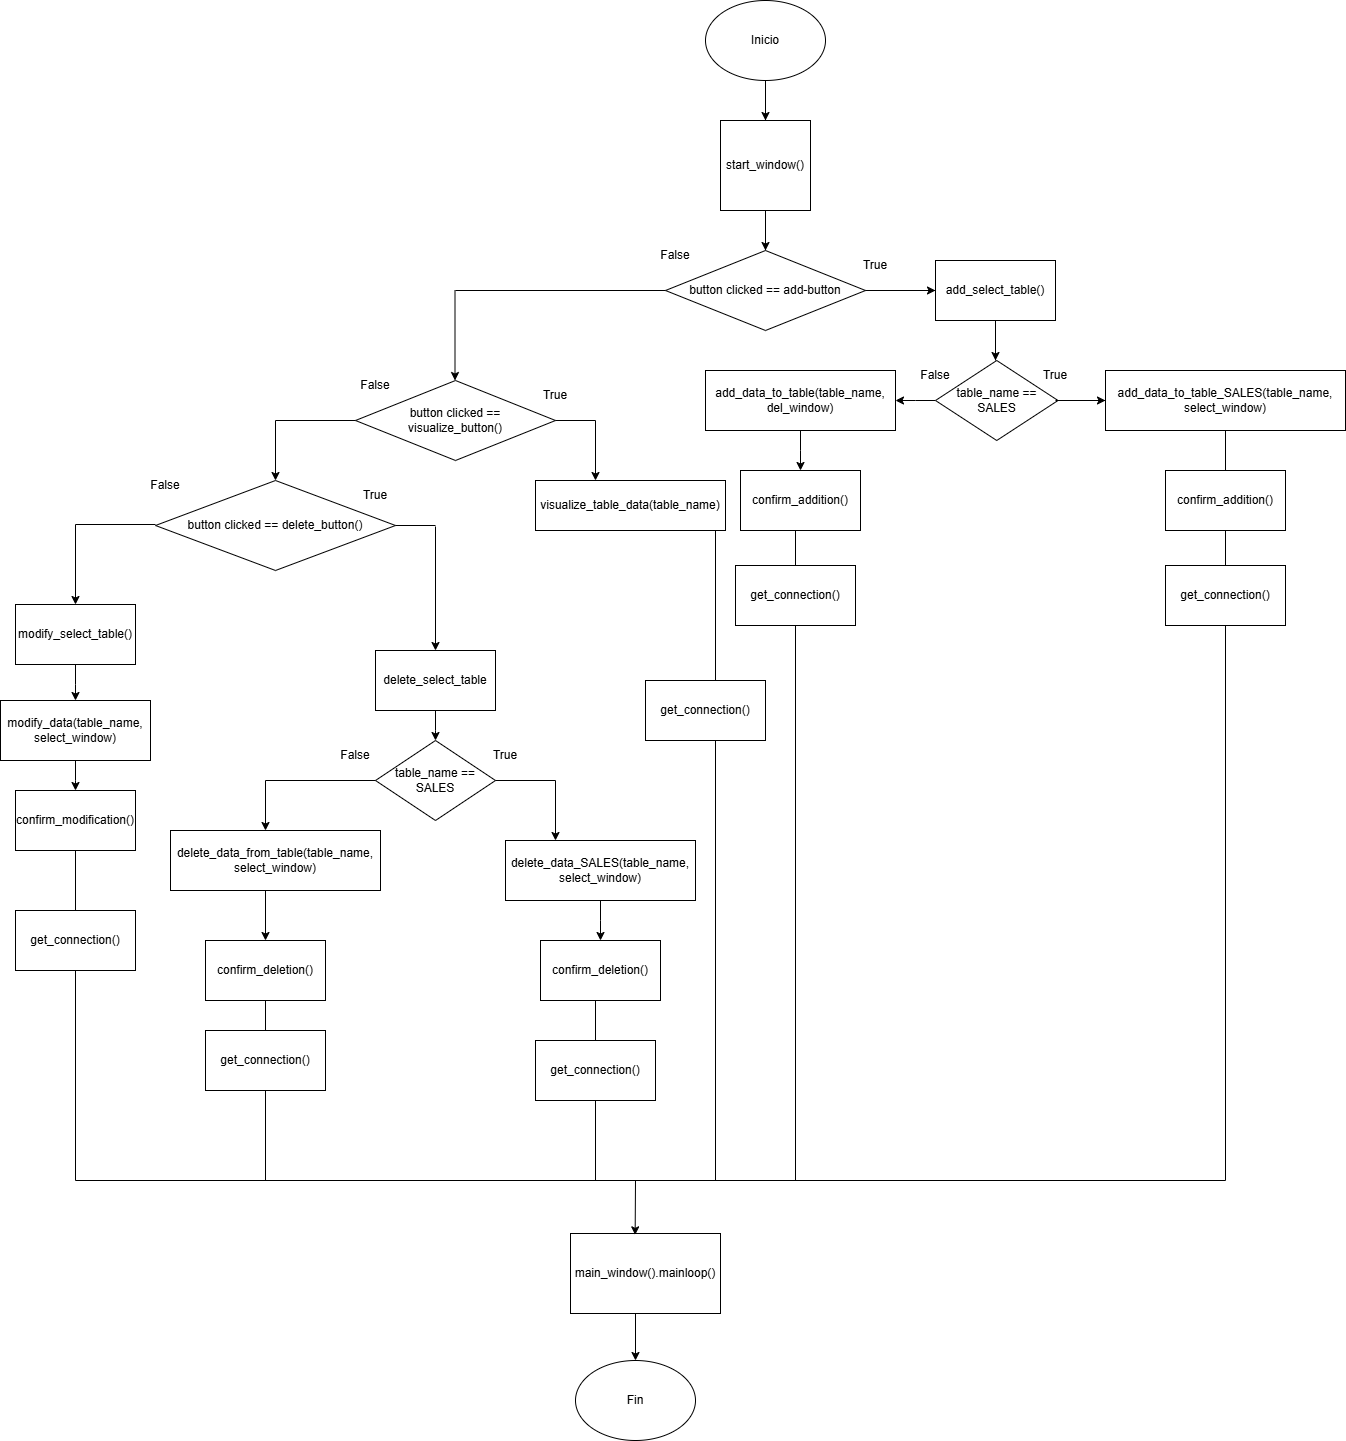

The diagram above was exported from draw.io. Its source (the exported page's mxGraphModel, read from the mxfile embedded in the PNG):
<mxGraphModel dx="2062" dy="655" grid="1" gridSize="10" guides="1" tooltips="1" connect="1" arrows="1" fold="1" page="1" pageScale="1" pageWidth="827" pageHeight="1169" math="0" shadow="0">
  <root>
    <mxCell id="0" />
    <mxCell id="1" parent="0" />
    <mxCell id="B3kuL8Wae2xRXtnxWmTu-23" style="edgeStyle=orthogonalEdgeStyle;rounded=0;orthogonalLoop=1;jettySize=auto;html=1;" edge="1" parent="1" source="B3kuL8Wae2xRXtnxWmTu-1">
      <mxGeometry relative="1" as="geometry">
        <mxPoint x="410" y="140" as="targetPoint" />
      </mxGeometry>
    </mxCell>
    <mxCell id="B3kuL8Wae2xRXtnxWmTu-1" value="Inicio" style="ellipse;whiteSpace=wrap;html=1;" vertex="1" parent="1">
      <mxGeometry x="350" y="20" width="120" height="80" as="geometry" />
    </mxCell>
    <mxCell id="B3kuL8Wae2xRXtnxWmTu-2" value="" style="endArrow=none;html=1;rounded=0;" edge="1" parent="1">
      <mxGeometry width="50" height="50" relative="1" as="geometry">
        <mxPoint x="410" y="140" as="sourcePoint" />
        <mxPoint x="410" y="100" as="targetPoint" />
      </mxGeometry>
    </mxCell>
    <mxCell id="B3kuL8Wae2xRXtnxWmTu-25" style="edgeStyle=orthogonalEdgeStyle;rounded=0;orthogonalLoop=1;jettySize=auto;html=1;" edge="1" parent="1" source="B3kuL8Wae2xRXtnxWmTu-4">
      <mxGeometry relative="1" as="geometry">
        <mxPoint x="410" y="270" as="targetPoint" />
      </mxGeometry>
    </mxCell>
    <mxCell id="B3kuL8Wae2xRXtnxWmTu-4" value="start_window()" style="whiteSpace=wrap;html=1;aspect=fixed;" vertex="1" parent="1">
      <mxGeometry x="365" y="140" width="90" height="90" as="geometry" />
    </mxCell>
    <mxCell id="B3kuL8Wae2xRXtnxWmTu-8" value="" style="endArrow=none;html=1;rounded=0;" edge="1" parent="1">
      <mxGeometry width="50" height="50" relative="1" as="geometry">
        <mxPoint x="410" y="270" as="sourcePoint" />
        <mxPoint x="410" y="230" as="targetPoint" />
      </mxGeometry>
    </mxCell>
    <mxCell id="B3kuL8Wae2xRXtnxWmTu-19" style="edgeStyle=orthogonalEdgeStyle;rounded=0;orthogonalLoop=1;jettySize=auto;html=1;" edge="1" parent="1" source="B3kuL8Wae2xRXtnxWmTu-9" target="B3kuL8Wae2xRXtnxWmTu-12">
      <mxGeometry relative="1" as="geometry" />
    </mxCell>
    <mxCell id="B3kuL8Wae2xRXtnxWmTu-9" value="button clicked == add-button" style="rhombus;whiteSpace=wrap;html=1;" vertex="1" parent="1">
      <mxGeometry x="310" y="270" width="200" height="80" as="geometry" />
    </mxCell>
    <mxCell id="B3kuL8Wae2xRXtnxWmTu-10" value="" style="endArrow=none;html=1;rounded=0;" edge="1" parent="1">
      <mxGeometry width="50" height="50" relative="1" as="geometry">
        <mxPoint x="580" y="310" as="sourcePoint" />
        <mxPoint x="510" y="310" as="targetPoint" />
      </mxGeometry>
    </mxCell>
    <mxCell id="B3kuL8Wae2xRXtnxWmTu-11" value="True" style="text;html=1;align=center;verticalAlign=middle;whiteSpace=wrap;rounded=0;" vertex="1" parent="1">
      <mxGeometry x="490" y="270" width="60" height="30" as="geometry" />
    </mxCell>
    <mxCell id="B3kuL8Wae2xRXtnxWmTu-20" style="edgeStyle=orthogonalEdgeStyle;rounded=0;orthogonalLoop=1;jettySize=auto;html=1;" edge="1" parent="1" source="B3kuL8Wae2xRXtnxWmTu-12">
      <mxGeometry relative="1" as="geometry">
        <mxPoint x="640" y="380" as="targetPoint" />
      </mxGeometry>
    </mxCell>
    <mxCell id="B3kuL8Wae2xRXtnxWmTu-12" value="add_select_table()" style="rounded=0;whiteSpace=wrap;html=1;" vertex="1" parent="1">
      <mxGeometry x="580" y="280" width="120" height="60" as="geometry" />
    </mxCell>
    <mxCell id="B3kuL8Wae2xRXtnxWmTu-13" value="" style="endArrow=none;html=1;rounded=0;" edge="1" parent="1">
      <mxGeometry width="50" height="50" relative="1" as="geometry">
        <mxPoint x="640" y="380" as="sourcePoint" />
        <mxPoint x="640" y="340" as="targetPoint" />
      </mxGeometry>
    </mxCell>
    <mxCell id="B3kuL8Wae2xRXtnxWmTu-21" style="edgeStyle=orthogonalEdgeStyle;rounded=0;orthogonalLoop=1;jettySize=auto;html=1;" edge="1" parent="1" source="B3kuL8Wae2xRXtnxWmTu-14">
      <mxGeometry relative="1" as="geometry">
        <mxPoint x="750" y="420" as="targetPoint" />
      </mxGeometry>
    </mxCell>
    <mxCell id="B3kuL8Wae2xRXtnxWmTu-29" style="edgeStyle=orthogonalEdgeStyle;rounded=0;orthogonalLoop=1;jettySize=auto;html=1;" edge="1" parent="1" source="B3kuL8Wae2xRXtnxWmTu-14">
      <mxGeometry relative="1" as="geometry">
        <mxPoint x="540" y="420" as="targetPoint" />
      </mxGeometry>
    </mxCell>
    <mxCell id="B3kuL8Wae2xRXtnxWmTu-14" value="table_name == SALES" style="rhombus;whiteSpace=wrap;html=1;" vertex="1" parent="1">
      <mxGeometry x="580" y="380" width="122.5" height="80" as="geometry" />
    </mxCell>
    <mxCell id="B3kuL8Wae2xRXtnxWmTu-15" value="" style="endArrow=none;html=1;rounded=0;" edge="1" parent="1">
      <mxGeometry width="50" height="50" relative="1" as="geometry">
        <mxPoint x="700" y="420" as="sourcePoint" />
        <mxPoint x="750" y="420" as="targetPoint" />
      </mxGeometry>
    </mxCell>
    <mxCell id="B3kuL8Wae2xRXtnxWmTu-16" value="True" style="text;html=1;align=center;verticalAlign=middle;whiteSpace=wrap;rounded=0;" vertex="1" parent="1">
      <mxGeometry x="670" y="380" width="60" height="30" as="geometry" />
    </mxCell>
    <mxCell id="B3kuL8Wae2xRXtnxWmTu-26" value="add_data_to_table_SALES(table_name, select_window)" style="rounded=0;whiteSpace=wrap;html=1;" vertex="1" parent="1">
      <mxGeometry x="750" y="390" width="240" height="60" as="geometry" />
    </mxCell>
    <mxCell id="B3kuL8Wae2xRXtnxWmTu-27" value="" style="endArrow=none;html=1;rounded=0;" edge="1" parent="1">
      <mxGeometry width="50" height="50" relative="1" as="geometry">
        <mxPoint x="870" y="490" as="sourcePoint" />
        <mxPoint x="870" y="450" as="targetPoint" />
      </mxGeometry>
    </mxCell>
    <mxCell id="B3kuL8Wae2xRXtnxWmTu-28" value="confirm_addition()" style="rounded=0;whiteSpace=wrap;html=1;" vertex="1" parent="1">
      <mxGeometry x="810" y="490" width="120" height="60" as="geometry" />
    </mxCell>
    <mxCell id="B3kuL8Wae2xRXtnxWmTu-34" style="edgeStyle=orthogonalEdgeStyle;rounded=0;orthogonalLoop=1;jettySize=auto;html=1;" edge="1" parent="1" source="B3kuL8Wae2xRXtnxWmTu-30">
      <mxGeometry relative="1" as="geometry">
        <mxPoint x="445" y="490" as="targetPoint" />
      </mxGeometry>
    </mxCell>
    <mxCell id="B3kuL8Wae2xRXtnxWmTu-30" value="add_data_to_table(table_name, del_window)" style="rounded=0;whiteSpace=wrap;html=1;" vertex="1" parent="1">
      <mxGeometry x="350" y="390" width="190" height="60" as="geometry" />
    </mxCell>
    <mxCell id="B3kuL8Wae2xRXtnxWmTu-31" value="False" style="text;html=1;align=center;verticalAlign=middle;whiteSpace=wrap;rounded=0;" vertex="1" parent="1">
      <mxGeometry x="550" y="380" width="60" height="30" as="geometry" />
    </mxCell>
    <mxCell id="B3kuL8Wae2xRXtnxWmTu-32" value="False" style="text;html=1;align=center;verticalAlign=middle;whiteSpace=wrap;rounded=0;" vertex="1" parent="1">
      <mxGeometry x="290" y="260" width="60" height="30" as="geometry" />
    </mxCell>
    <mxCell id="B3kuL8Wae2xRXtnxWmTu-35" value="confirm_addition()" style="rounded=0;whiteSpace=wrap;html=1;" vertex="1" parent="1">
      <mxGeometry x="385" y="490" width="120" height="60" as="geometry" />
    </mxCell>
    <mxCell id="B3kuL8Wae2xRXtnxWmTu-38" value="" style="endArrow=classic;html=1;rounded=0;" edge="1" parent="1">
      <mxGeometry width="50" height="50" relative="1" as="geometry">
        <mxPoint x="99.5" y="310" as="sourcePoint" />
        <mxPoint x="99.5" y="400" as="targetPoint" />
      </mxGeometry>
    </mxCell>
    <mxCell id="B3kuL8Wae2xRXtnxWmTu-39" value="" style="endArrow=none;html=1;rounded=0;" edge="1" parent="1">
      <mxGeometry width="50" height="50" relative="1" as="geometry">
        <mxPoint x="100" y="310" as="sourcePoint" />
        <mxPoint x="310" y="310" as="targetPoint" />
      </mxGeometry>
    </mxCell>
    <mxCell id="B3kuL8Wae2xRXtnxWmTu-40" value="&amp;nbsp;button clicked ==&amp;nbsp;&lt;div&gt;visualize_button()&lt;/div&gt;" style="rhombus;whiteSpace=wrap;html=1;" vertex="1" parent="1">
      <mxGeometry y="400" width="200" height="80" as="geometry" />
    </mxCell>
    <mxCell id="B3kuL8Wae2xRXtnxWmTu-42" value="True" style="text;html=1;align=center;verticalAlign=middle;whiteSpace=wrap;rounded=0;" vertex="1" parent="1">
      <mxGeometry x="170" y="400" width="60" height="30" as="geometry" />
    </mxCell>
    <mxCell id="B3kuL8Wae2xRXtnxWmTu-43" value="" style="endArrow=none;html=1;rounded=0;" edge="1" parent="1">
      <mxGeometry width="50" height="50" relative="1" as="geometry">
        <mxPoint x="200" y="440" as="sourcePoint" />
        <mxPoint x="240" y="440" as="targetPoint" />
      </mxGeometry>
    </mxCell>
    <mxCell id="B3kuL8Wae2xRXtnxWmTu-44" value="" style="endArrow=classic;html=1;rounded=0;" edge="1" parent="1">
      <mxGeometry width="50" height="50" relative="1" as="geometry">
        <mxPoint x="240" y="440" as="sourcePoint" />
        <mxPoint x="240" y="500" as="targetPoint" />
      </mxGeometry>
    </mxCell>
    <mxCell id="B3kuL8Wae2xRXtnxWmTu-45" value="visualize_table_data(table_name)" style="rounded=0;whiteSpace=wrap;html=1;" vertex="1" parent="1">
      <mxGeometry x="180" y="500" width="190" height="50" as="geometry" />
    </mxCell>
    <mxCell id="B3kuL8Wae2xRXtnxWmTu-46" value="" style="endArrow=none;html=1;rounded=0;" edge="1" parent="1">
      <mxGeometry width="50" height="50" relative="1" as="geometry">
        <mxPoint x="-80" y="440" as="sourcePoint" />
        <mxPoint y="440" as="targetPoint" />
      </mxGeometry>
    </mxCell>
    <mxCell id="B3kuL8Wae2xRXtnxWmTu-47" value="" style="endArrow=classic;html=1;rounded=0;" edge="1" parent="1">
      <mxGeometry width="50" height="50" relative="1" as="geometry">
        <mxPoint x="-80" y="440" as="sourcePoint" />
        <mxPoint x="-80" y="500" as="targetPoint" />
      </mxGeometry>
    </mxCell>
    <mxCell id="B3kuL8Wae2xRXtnxWmTu-48" value="False" style="text;html=1;align=center;verticalAlign=middle;whiteSpace=wrap;rounded=0;" vertex="1" parent="1">
      <mxGeometry x="-10" y="390" width="60" height="30" as="geometry" />
    </mxCell>
    <mxCell id="B3kuL8Wae2xRXtnxWmTu-50" value="button clicked == delete_button()" style="rhombus;whiteSpace=wrap;html=1;" vertex="1" parent="1">
      <mxGeometry x="-200" y="500" width="240" height="90" as="geometry" />
    </mxCell>
    <mxCell id="B3kuL8Wae2xRXtnxWmTu-51" value="" style="endArrow=none;html=1;rounded=0;" edge="1" parent="1">
      <mxGeometry width="50" height="50" relative="1" as="geometry">
        <mxPoint x="80" y="545" as="sourcePoint" />
        <mxPoint x="40" y="545" as="targetPoint" />
      </mxGeometry>
    </mxCell>
    <mxCell id="B3kuL8Wae2xRXtnxWmTu-53" value="" style="endArrow=classic;html=1;rounded=0;" edge="1" parent="1">
      <mxGeometry width="50" height="50" relative="1" as="geometry">
        <mxPoint x="80" y="546" as="sourcePoint" />
        <mxPoint x="80" y="670" as="targetPoint" />
      </mxGeometry>
    </mxCell>
    <mxCell id="B3kuL8Wae2xRXtnxWmTu-54" value="True" style="text;html=1;align=center;verticalAlign=middle;whiteSpace=wrap;rounded=0;" vertex="1" parent="1">
      <mxGeometry x="-10" y="500" width="60" height="30" as="geometry" />
    </mxCell>
    <mxCell id="B3kuL8Wae2xRXtnxWmTu-55" value="False" style="text;html=1;align=center;verticalAlign=middle;whiteSpace=wrap;rounded=0;" vertex="1" parent="1">
      <mxGeometry x="-220" y="490" width="60" height="30" as="geometry" />
    </mxCell>
    <mxCell id="B3kuL8Wae2xRXtnxWmTu-57" value="" style="endArrow=none;html=1;rounded=0;" edge="1" parent="1">
      <mxGeometry width="50" height="50" relative="1" as="geometry">
        <mxPoint x="-280" y="544" as="sourcePoint" />
        <mxPoint x="-200" y="544" as="targetPoint" />
      </mxGeometry>
    </mxCell>
    <mxCell id="B3kuL8Wae2xRXtnxWmTu-58" value="" style="endArrow=classic;html=1;rounded=0;" edge="1" parent="1">
      <mxGeometry width="50" height="50" relative="1" as="geometry">
        <mxPoint x="-280" y="544" as="sourcePoint" />
        <mxPoint x="-280" y="624" as="targetPoint" />
      </mxGeometry>
    </mxCell>
    <mxCell id="B3kuL8Wae2xRXtnxWmTu-62" style="edgeStyle=orthogonalEdgeStyle;rounded=0;orthogonalLoop=1;jettySize=auto;html=1;" edge="1" parent="1" source="B3kuL8Wae2xRXtnxWmTu-60">
      <mxGeometry relative="1" as="geometry">
        <mxPoint x="80" y="760" as="targetPoint" />
      </mxGeometry>
    </mxCell>
    <mxCell id="B3kuL8Wae2xRXtnxWmTu-60" value="delete_select_table" style="rounded=0;whiteSpace=wrap;html=1;" vertex="1" parent="1">
      <mxGeometry x="20" y="670" width="120" height="60" as="geometry" />
    </mxCell>
    <mxCell id="B3kuL8Wae2xRXtnxWmTu-63" value="table_name == SALES" style="rhombus;whiteSpace=wrap;html=1;" vertex="1" parent="1">
      <mxGeometry x="20" y="760" width="120" height="80" as="geometry" />
    </mxCell>
    <mxCell id="B3kuL8Wae2xRXtnxWmTu-64" value="" style="endArrow=none;html=1;rounded=0;" edge="1" parent="1">
      <mxGeometry width="50" height="50" relative="1" as="geometry">
        <mxPoint x="140" y="800" as="sourcePoint" />
        <mxPoint x="200" y="800" as="targetPoint" />
      </mxGeometry>
    </mxCell>
    <mxCell id="B3kuL8Wae2xRXtnxWmTu-65" value="" style="endArrow=classic;html=1;rounded=0;" edge="1" parent="1">
      <mxGeometry width="50" height="50" relative="1" as="geometry">
        <mxPoint x="200" y="800" as="sourcePoint" />
        <mxPoint x="200" y="860" as="targetPoint" />
      </mxGeometry>
    </mxCell>
    <mxCell id="B3kuL8Wae2xRXtnxWmTu-66" value="True" style="text;html=1;align=center;verticalAlign=middle;whiteSpace=wrap;rounded=0;" vertex="1" parent="1">
      <mxGeometry x="120" y="760" width="60" height="30" as="geometry" />
    </mxCell>
    <mxCell id="B3kuL8Wae2xRXtnxWmTu-68" style="edgeStyle=orthogonalEdgeStyle;rounded=0;orthogonalLoop=1;jettySize=auto;html=1;" edge="1" parent="1" source="B3kuL8Wae2xRXtnxWmTu-67">
      <mxGeometry relative="1" as="geometry">
        <mxPoint x="245.00000000000023" y="960" as="targetPoint" />
      </mxGeometry>
    </mxCell>
    <mxCell id="B3kuL8Wae2xRXtnxWmTu-67" value="delete_data_SALES(table_name, select_window)" style="rounded=0;whiteSpace=wrap;html=1;" vertex="1" parent="1">
      <mxGeometry x="150" y="860" width="190" height="60" as="geometry" />
    </mxCell>
    <mxCell id="B3kuL8Wae2xRXtnxWmTu-69" value="confirm_deletion()" style="rounded=0;whiteSpace=wrap;html=1;" vertex="1" parent="1">
      <mxGeometry x="185" y="960" width="120" height="60" as="geometry" />
    </mxCell>
    <mxCell id="B3kuL8Wae2xRXtnxWmTu-70" value="" style="endArrow=none;html=1;rounded=0;" edge="1" parent="1">
      <mxGeometry width="50" height="50" relative="1" as="geometry">
        <mxPoint x="-90" y="800" as="sourcePoint" />
        <mxPoint x="20" y="800" as="targetPoint" />
      </mxGeometry>
    </mxCell>
    <mxCell id="B3kuL8Wae2xRXtnxWmTu-71" value="False" style="text;html=1;align=center;verticalAlign=middle;whiteSpace=wrap;rounded=0;" vertex="1" parent="1">
      <mxGeometry x="-30" y="760" width="60" height="30" as="geometry" />
    </mxCell>
    <mxCell id="B3kuL8Wae2xRXtnxWmTu-72" value="" style="endArrow=classic;html=1;rounded=0;" edge="1" parent="1">
      <mxGeometry width="50" height="50" relative="1" as="geometry">
        <mxPoint x="-90" y="800" as="sourcePoint" />
        <mxPoint x="-90" y="850" as="targetPoint" />
      </mxGeometry>
    </mxCell>
    <mxCell id="B3kuL8Wae2xRXtnxWmTu-73" value="delete_data_from_table(table_name, select_window)" style="rounded=0;whiteSpace=wrap;html=1;" vertex="1" parent="1">
      <mxGeometry x="-185" y="850" width="210" height="60" as="geometry" />
    </mxCell>
    <mxCell id="B3kuL8Wae2xRXtnxWmTu-75" value="" style="endArrow=classic;html=1;rounded=0;" edge="1" parent="1">
      <mxGeometry width="50" height="50" relative="1" as="geometry">
        <mxPoint x="-90" y="910" as="sourcePoint" />
        <mxPoint x="-90" y="960" as="targetPoint" />
      </mxGeometry>
    </mxCell>
    <mxCell id="B3kuL8Wae2xRXtnxWmTu-76" value="confirm_deletion()" style="rounded=0;whiteSpace=wrap;html=1;" vertex="1" parent="1">
      <mxGeometry x="-150" y="960" width="120" height="60" as="geometry" />
    </mxCell>
    <mxCell id="B3kuL8Wae2xRXtnxWmTu-78" style="edgeStyle=orthogonalEdgeStyle;rounded=0;orthogonalLoop=1;jettySize=auto;html=1;" edge="1" parent="1" source="B3kuL8Wae2xRXtnxWmTu-77">
      <mxGeometry relative="1" as="geometry">
        <mxPoint x="-280" y="720" as="targetPoint" />
      </mxGeometry>
    </mxCell>
    <mxCell id="B3kuL8Wae2xRXtnxWmTu-77" value="modify_select_table()" style="rounded=0;whiteSpace=wrap;html=1;" vertex="1" parent="1">
      <mxGeometry x="-340" y="624" width="120" height="60" as="geometry" />
    </mxCell>
    <mxCell id="B3kuL8Wae2xRXtnxWmTu-80" style="edgeStyle=orthogonalEdgeStyle;rounded=0;orthogonalLoop=1;jettySize=auto;html=1;" edge="1" parent="1" source="B3kuL8Wae2xRXtnxWmTu-79">
      <mxGeometry relative="1" as="geometry">
        <mxPoint x="-280" y="810" as="targetPoint" />
      </mxGeometry>
    </mxCell>
    <mxCell id="B3kuL8Wae2xRXtnxWmTu-79" value="modify_data(table_name, select_window)" style="rounded=0;whiteSpace=wrap;html=1;" vertex="1" parent="1">
      <mxGeometry x="-355" y="720" width="150" height="60" as="geometry" />
    </mxCell>
    <mxCell id="B3kuL8Wae2xRXtnxWmTu-81" value="confirm_modification()" style="rounded=0;whiteSpace=wrap;html=1;" vertex="1" parent="1">
      <mxGeometry x="-340" y="810" width="120" height="60" as="geometry" />
    </mxCell>
    <mxCell id="B3kuL8Wae2xRXtnxWmTu-82" value="" style="endArrow=none;html=1;rounded=0;" edge="1" parent="1">
      <mxGeometry width="50" height="50" relative="1" as="geometry">
        <mxPoint x="-280" y="1200" as="sourcePoint" />
        <mxPoint x="-280" y="870" as="targetPoint" />
      </mxGeometry>
    </mxCell>
    <mxCell id="B3kuL8Wae2xRXtnxWmTu-83" value="" style="endArrow=none;html=1;rounded=0;" edge="1" parent="1" source="B3kuL8Wae2xRXtnxWmTu-99">
      <mxGeometry width="50" height="50" relative="1" as="geometry">
        <mxPoint x="-90" y="1200" as="sourcePoint" />
        <mxPoint x="-90" y="1020" as="targetPoint" />
      </mxGeometry>
    </mxCell>
    <mxCell id="B3kuL8Wae2xRXtnxWmTu-84" value="" style="endArrow=none;html=1;rounded=0;" edge="1" parent="1" source="B3kuL8Wae2xRXtnxWmTu-101">
      <mxGeometry width="50" height="50" relative="1" as="geometry">
        <mxPoint x="240" y="1200" as="sourcePoint" />
        <mxPoint x="240" y="1020" as="targetPoint" />
      </mxGeometry>
    </mxCell>
    <mxCell id="B3kuL8Wae2xRXtnxWmTu-85" value="" style="endArrow=none;html=1;rounded=0;" edge="1" parent="1">
      <mxGeometry width="50" height="50" relative="1" as="geometry">
        <mxPoint x="870" y="1200" as="sourcePoint" />
        <mxPoint x="870" y="550" as="targetPoint" />
      </mxGeometry>
    </mxCell>
    <mxCell id="B3kuL8Wae2xRXtnxWmTu-86" value="" style="endArrow=none;html=1;rounded=0;" edge="1" parent="1" source="B3kuL8Wae2xRXtnxWmTu-96">
      <mxGeometry width="50" height="50" relative="1" as="geometry">
        <mxPoint x="440" y="1200" as="sourcePoint" />
        <mxPoint x="440" y="550" as="targetPoint" />
      </mxGeometry>
    </mxCell>
    <mxCell id="B3kuL8Wae2xRXtnxWmTu-87" value="" style="endArrow=none;html=1;rounded=0;" edge="1" parent="1">
      <mxGeometry width="50" height="50" relative="1" as="geometry">
        <mxPoint x="360" y="1200" as="sourcePoint" />
        <mxPoint x="360" y="550" as="targetPoint" />
      </mxGeometry>
    </mxCell>
    <mxCell id="B3kuL8Wae2xRXtnxWmTu-88" value="" style="endArrow=none;html=1;rounded=0;" edge="1" parent="1">
      <mxGeometry width="50" height="50" relative="1" as="geometry">
        <mxPoint x="870" y="1200" as="sourcePoint" />
        <mxPoint x="-280" y="1200" as="targetPoint" />
      </mxGeometry>
    </mxCell>
    <mxCell id="B3kuL8Wae2xRXtnxWmTu-94" value="get_connection()" style="rounded=0;whiteSpace=wrap;html=1;" vertex="1" parent="1">
      <mxGeometry x="810" y="585" width="120" height="60" as="geometry" />
    </mxCell>
    <mxCell id="B3kuL8Wae2xRXtnxWmTu-97" value="" style="endArrow=none;html=1;rounded=0;" edge="1" parent="1" target="B3kuL8Wae2xRXtnxWmTu-96">
      <mxGeometry width="50" height="50" relative="1" as="geometry">
        <mxPoint x="440" y="1200" as="sourcePoint" />
        <mxPoint x="440" y="550" as="targetPoint" />
      </mxGeometry>
    </mxCell>
    <mxCell id="B3kuL8Wae2xRXtnxWmTu-96" value="get_connection()" style="rounded=0;whiteSpace=wrap;html=1;" vertex="1" parent="1">
      <mxGeometry x="380" y="585" width="120" height="60" as="geometry" />
    </mxCell>
    <mxCell id="B3kuL8Wae2xRXtnxWmTu-98" value="get_connection()" style="rounded=0;whiteSpace=wrap;html=1;" vertex="1" parent="1">
      <mxGeometry x="290" y="700" width="120" height="60" as="geometry" />
    </mxCell>
    <mxCell id="B3kuL8Wae2xRXtnxWmTu-100" value="" style="endArrow=none;html=1;rounded=0;" edge="1" parent="1" target="B3kuL8Wae2xRXtnxWmTu-99">
      <mxGeometry width="50" height="50" relative="1" as="geometry">
        <mxPoint x="-90" y="1200" as="sourcePoint" />
        <mxPoint x="-90" y="1020" as="targetPoint" />
      </mxGeometry>
    </mxCell>
    <mxCell id="B3kuL8Wae2xRXtnxWmTu-99" value="get_connection()" style="rounded=0;whiteSpace=wrap;html=1;" vertex="1" parent="1">
      <mxGeometry x="-150" y="1050" width="120" height="60" as="geometry" />
    </mxCell>
    <mxCell id="B3kuL8Wae2xRXtnxWmTu-102" value="" style="endArrow=none;html=1;rounded=0;" edge="1" parent="1" target="B3kuL8Wae2xRXtnxWmTu-101">
      <mxGeometry width="50" height="50" relative="1" as="geometry">
        <mxPoint x="240" y="1200" as="sourcePoint" />
        <mxPoint x="240" y="1020" as="targetPoint" />
      </mxGeometry>
    </mxCell>
    <mxCell id="B3kuL8Wae2xRXtnxWmTu-101" value="get_connection()" style="rounded=0;whiteSpace=wrap;html=1;" vertex="1" parent="1">
      <mxGeometry x="180" y="1060" width="120" height="60" as="geometry" />
    </mxCell>
    <mxCell id="B3kuL8Wae2xRXtnxWmTu-103" value="get_connection()" style="rounded=0;whiteSpace=wrap;html=1;" vertex="1" parent="1">
      <mxGeometry x="-340" y="930" width="120" height="60" as="geometry" />
    </mxCell>
    <mxCell id="B3kuL8Wae2xRXtnxWmTu-105" value="main_window().mainloop()" style="rounded=0;whiteSpace=wrap;html=1;" vertex="1" parent="1">
      <mxGeometry x="215" y="1253" width="150" height="80" as="geometry" />
    </mxCell>
    <mxCell id="B3kuL8Wae2xRXtnxWmTu-106" value="" style="endArrow=classic;html=1;rounded=0;entryX=0.431;entryY=0.017;entryDx=0;entryDy=0;entryPerimeter=0;" edge="1" parent="1" target="B3kuL8Wae2xRXtnxWmTu-105">
      <mxGeometry width="50" height="50" relative="1" as="geometry">
        <mxPoint x="280" y="1200" as="sourcePoint" />
        <mxPoint x="330" y="1150" as="targetPoint" />
      </mxGeometry>
    </mxCell>
    <mxCell id="B3kuL8Wae2xRXtnxWmTu-107" value="" style="endArrow=classic;html=1;rounded=0;" edge="1" parent="1">
      <mxGeometry width="50" height="50" relative="1" as="geometry">
        <mxPoint x="280" y="1333" as="sourcePoint" />
        <mxPoint x="280" y="1380" as="targetPoint" />
      </mxGeometry>
    </mxCell>
    <mxCell id="B3kuL8Wae2xRXtnxWmTu-108" value="Fin" style="ellipse;whiteSpace=wrap;html=1;" vertex="1" parent="1">
      <mxGeometry x="220" y="1380" width="120" height="80" as="geometry" />
    </mxCell>
  </root>
</mxGraphModel>